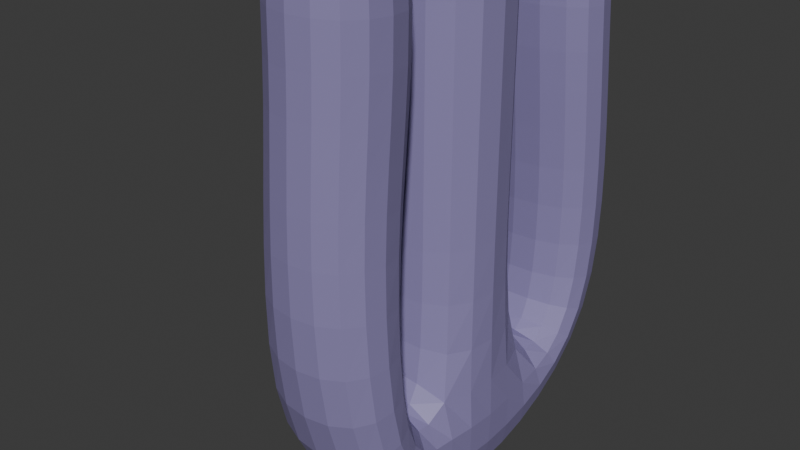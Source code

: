 # Source: button.blend  (saved by Blender 4.1.23; exported with 4.5.12 LTS)
import bpy
from mathutils import Matrix  # noqa: F401  (used for matrix-valued properties, if any)

bpy.ops.wm.read_factory_settings(use_empty=True)
scene = bpy.context.scene
scene.name = 'Scene'

# ---- collections
col_collection = bpy.data.collections.new('Collection'); scene.collection.children.link(col_collection)

# ---- materials (node trees are filled in below, after node groups)
mat_material = bpy.data.materials.new('Material')
mat_material.alpha_threshold = 0.0
mat_material.use_transparent_shadow = False
mat_material.roughness = 0.5
mat_material.line_color = (0.0, 0.0, 0.0, 1.0)

# ---- material node trees
mat_material.use_nodes = True; mat_material.node_tree.nodes.clear()
_N = mat_material.node_tree.nodes; _L = mat_material.node_tree.links
n0 = _N.new('ShaderNodeOutputMaterial'); n0.name = 'Material Output'; n0.location = (300, 300)
n1 = _N.new('ShaderNodeBsdfPrincipled'); n1.name = 'Principled BSDF'; n1.location = (10, 300)
n1.inputs[0].default_value = (0.2661, 0.2282, 0.4454, 1.0)
n1.inputs[3].default_value = 1.45
_L.new(n1.outputs[0], n0.inputs[0])
n0.is_active_output = True

# ---- world
world_world = bpy.data.worlds.new('World'); scene.world = world_world
world_world.use_nodes = True; world_world.node_tree.nodes.clear()
_N = world_world.node_tree.nodes; _L = world_world.node_tree.links
n0 = _N.new('ShaderNodeOutputWorld'); n0.name = 'World Output'; n0.location = (300, 300)
n1 = _N.new('ShaderNodeBackground'); n1.name = 'Background'; n1.location = (10, 300)
n1.inputs[0].default_value = (0.05088, 0.05088, 0.05088, 1.0)
_L.new(n1.outputs[0], n0.inputs[0])
n0.is_active_output = True
world_world.color = (0.05088, 0.05088, 0.05088)
world_world.use_sun_shadow = False
world_world.sun_shadow_jitter_overblur = 0.0

# ---- meshes
me_cube = bpy.data.meshes.new('Cube')
me_cube.from_pydata([(1.0, 1.0, 1.0), (1.0, 1.0, -1.0), (1.0, -1.0, 1.0), (1.0, -1.0, -1.0), (-1.0, 1.0, -1.0), (1.0, 1.0, 4.196), (1.0, -1.0, 4.196), (-1.0, 1.0, 4.196), (-1.0, -1.0, 4.196), (1.0, 1.0, 7.792), (1.0, -1.0, 7.792), (-1.0, 1.0, 7.792), (-1.0, -1.0, 7.792), (1.0, 1.0, 10.35), (1.0, -1.0, 10.35), (-1.0, 1.0, 10.35), (-1.0, -1.0, 10.35), (-1.0, 1.0, 1.0), (-1.0, -1.0, 1.0), (-1.0, -1.0, -1.0), (1.027, 1.855, 1.088), (1.026, 3.404, 0.9187), (1.128, 2.925, 5.997), (-1.323, 2.107, 0.945), (-0.9739, 3.404, 0.9187), (1.096, 1.761, 3.823), (1.095, 3.31, 3.653), (-0.9045, 3.31, 3.653), (-1.254, 2.013, 3.679), (-0.8156, -3.129, 0.8403), (-1.073, -1.851, 1.5), (-0.8724, 2.925, 5.997), (1.128, 1.376, 6.167), (1.184, -3.129, 0.8403), (-1.222, 1.629, 6.023), (1.172, -1.491, 1.113), (-0.7124, -3.238, 4.423), (-0.6541, -1.606, 4.208), (1.042, -3.238, 4.423), (1.1, -1.606, 4.208), (-0.5836, -3.132, 6.382), (-0.5836, -1.381, 6.276), (1.17, -3.132, 6.382), (1.17, -1.381, 6.276), (-3.228, 2.32, 3.921), (-1.525, 2.32, 4.077), (-1.525, 0.6101, 4.077), (-3.228, 0.6101, 3.921), (-3.214, 2.211, 6.23), (-1.575, 2.332, 6.221), (-1.71, 0.7008, 6.368), (-3.214, 0.7008, 6.23), (-3.393, 2.211, 8.19), (-1.89, 2.211, 8.328), (-1.89, 0.7008, 8.328), (-3.393, 0.7008, 8.19), (-0.5525, -3.246, 9.174), (-0.5525, -1.495, 9.067), (1.201, -3.246, 9.174), (1.201, -1.495, 9.067), (1.051, 2.897, 8.851), (-0.9495, 2.897, 8.851), (1.051, 1.347, 9.021), (-1.299, 1.6, 8.878)], [], [(2, 0, 5, 6), (18, 19, 29, 30), (4, 1, 3, 19), (1, 0, 2, 3), (7, 8, 12, 11), (0, 17, 7, 5), (18, 2, 6, 8), (17, 18, 8, 7), (9, 11, 15, 13), (8, 6, 10, 12), (5, 7, 11, 9), (6, 5, 9, 10), (13, 15, 16, 14), (10, 9, 13, 14), (11, 12, 16, 15), (12, 10, 14, 16), (19, 18, 46, 47), (4, 17, 23, 24), (0, 1, 21, 20), (23, 20, 25, 28), (21, 24, 27, 26), (24, 23, 28, 27), (1, 4, 24, 21), (17, 0, 20, 23), (27, 28, 34, 31), (25, 26, 22, 32), (28, 25, 32, 34), (20, 21, 26, 25), (26, 27, 31, 22), (32, 22, 60, 62), (2, 18, 30, 35), (19, 3, 33, 29), (3, 2, 35, 33), (33, 35, 39, 38), (37, 36, 40, 41), (35, 30, 37, 39), (30, 29, 36, 37), (29, 33, 38, 36), (42, 43, 59, 58), (36, 38, 42, 40), (38, 39, 43, 42), (39, 37, 41, 43), (44, 47, 51, 48), (4, 19, 47, 44), (17, 4, 44, 45), (18, 17, 45, 46), (51, 50, 54, 55), (47, 46, 50, 51), (45, 44, 48, 49), (46, 45, 49, 50), (55, 54, 53, 52), (49, 48, 52, 53), (50, 49, 53, 54), (48, 51, 55, 52), (58, 59, 57, 56), (43, 41, 57, 59), (41, 40, 56, 57), (40, 42, 58, 56), (61, 63, 62, 60), (34, 32, 62, 63), (31, 34, 63, 61), (22, 31, 61, 60)])
_uv = me_cube.uv_layers.new(name='UVMap')
_uv.uv.foreach_set('vector', [0.625, 0.75, 0.625, 0.5, 0.625, 0.5, 0.625, 0.75, 0.625, 0.0, 0.375, 0.0, 0.375, 0.0, 0.625, 0.0, 0.125, 0.5, 0.375, 0.5, 0.375, 0.75, 0.125, 0.75, 0.375, 0.5, 0.625, 0.5, 0.625, 0.75, 0.375, 0.75, 0.625, 0.25, 0.625, 0.0, 0.625, 0.0, 0.625, 0.25, 0.625, 0.5, 0.625, 0.25, 0.625, 0.25, 0.625, 0.5, 0.625, 1.0, 0.625, 0.75, 0.625, 0.75, 0.625, 1.0, 0.625, 0.25, 0.625, 0.0, 0.625, 0.0, 0.625, 0.25, 0.625, 0.5, 0.625, 0.25, 0.625, 0.25, 0.625, 0.5, 0.625, 1.0, 0.625, 0.75, 0.625, 0.75, 0.625, 1.0, 0.625, 0.5, 0.625, 0.25, 0.625, 0.25, 0.625, 0.5, 0.625, 0.75, 0.625, 0.5, 0.625, 0.5, 0.625, 0.75, 0.625, 0.5, 0.875, 0.5, 0.875, 0.75, 0.625, 0.75, 0.625, 0.75, 0.625, 0.5, 0.625, 0.5, 0.625, 0.75, 0.625, 0.25, 0.625, 0.0, 0.625, 0.0, 0.625, 0.25, 0.625, 1.0, 0.625, 0.75, 0.625, 0.75, 0.625, 1.0, 0.375, 0.0, 0.625, 0.0, 0.625, 0.0, 0.375, 0.0, 0.375, 0.25, 0.625, 0.25, 0.625, 0.25, 0.375, 0.25, 0.625, 0.5, 0.375, 0.5, 0.375, 0.5, 0.625, 0.5, 0.625, 0.25, 0.625, 0.5, 0.625, 0.5, 0.625, 0.25, 0.375, 0.5, 0.125, 0.5, 0.125, 0.5, 0.375, 0.5, 0.375, 0.25, 0.625, 0.25, 0.625, 0.25, 0.375, 0.25, 0.375, 0.5, 0.125, 0.5, 0.125, 0.5, 0.375, 0.5, 0.625, 0.25, 0.625, 0.5, 0.625, 0.5, 0.625, 0.25, 0.375, 0.25, 0.625, 0.25, 0.625, 0.25, 0.375, 0.25, 0.625, 0.5, 0.375, 0.5, 0.375, 0.5, 0.625, 0.5, 0.625, 0.25, 0.625, 0.5, 0.625, 0.5, 0.625, 0.25, 0.625, 0.5, 0.375, 0.5, 0.375, 0.5, 0.625, 0.5, 0.375, 0.5, 0.125, 0.5, 0.125, 0.5, 0.375, 0.5, 0.625, 0.5, 0.375, 0.5, 0.375, 0.5, 0.625, 0.5, 0.625, 0.75, 0.625, 1.0, 0.625, 1.0, 0.625, 0.75, 0.125, 0.75, 0.375, 0.75, 0.375, 0.75, 0.125, 0.75, 0.375, 0.75, 0.625, 0.75, 0.625, 0.75, 0.375, 0.75, 0.375, 0.75, 0.625, 0.75, 0.625, 0.75, 0.375, 0.75, 0.625, 0.0, 0.375, 0.0, 0.375, 0.0, 0.625, 0.0, 0.625, 0.75, 0.625, 1.0, 0.625, 1.0, 0.625, 0.75, 0.625, 0.0, 0.375, 0.0, 0.375, 0.0, 0.625, 0.0, 0.125, 0.75, 0.375, 0.75, 0.375, 0.75, 0.125, 0.75, 0.375, 0.75, 0.625, 0.75, 0.625, 0.75, 0.375, 0.75, 0.125, 0.75, 0.375, 0.75, 0.375, 0.75, 0.125, 0.75, 0.375, 0.75, 0.625, 0.75, 0.625, 0.75, 0.375, 0.75, 0.625, 0.75, 0.625, 1.0, 0.625, 1.0, 0.625, 0.75, 0.125, 0.5, 0.125, 0.75, 0.125, 0.75, 0.125, 0.5, 0.125, 0.5, 0.125, 0.75, 0.125, 0.75, 0.125, 0.5, 0.625, 0.25, 0.375, 0.25, 0.375, 0.25, 0.625, 0.25, 0.625, 0.0, 0.625, 0.25, 0.625, 0.25, 0.625, 0.0, 0.375, 0.0, 0.625, 0.0, 0.625, 0.0, 0.375, 0.0, 0.375, 0.0, 0.625, 0.0, 0.625, 0.0, 0.375, 0.0, 0.625, 0.25, 0.375, 0.25, 0.375, 0.25, 0.625, 0.25, 0.625, 0.0, 0.625, 0.25, 0.625, 0.25, 0.625, 0.0, 0.375, 0.0, 0.625, 0.0, 0.625, 0.25, 0.375, 0.25, 0.625, 0.25, 0.375, 0.25, 0.375, 0.25, 0.625, 0.25, 0.625, 0.0, 0.625, 0.25, 0.625, 0.25, 0.625, 0.0, 0.125, 0.5, 0.125, 0.75, 0.125, 0.75, 0.125, 0.5, 0.375, 0.75, 0.625, 0.75, 0.625, 1.0, 0.375, 1.0, 0.625, 0.75, 0.625, 1.0, 0.625, 1.0, 0.625, 0.75, 0.625, 0.0, 0.375, 0.0, 0.375, 0.0, 0.625, 0.0, 0.125, 0.75, 0.375, 0.75, 0.375, 0.75, 0.125, 0.75, 0.375, 0.25, 0.625, 0.25, 0.625, 0.5, 0.375, 0.5, 0.625, 0.25, 0.625, 0.5, 0.625, 0.5, 0.625, 0.25, 0.375, 0.25, 0.625, 0.25, 0.625, 0.25, 0.375, 0.25, 0.375, 0.5, 0.125, 0.5, 0.125, 0.5, 0.375, 0.5])
me_cube.materials.append(mat_material)
me_cube.use_mirror_vertex_groups = False
me_cube.update()
arm_armature = bpy.data.armatures.new('Armature')  # bones are not reproduced

# ---- objects
ob_cube = bpy.data.objects.new('Cube', me_cube)
ob_armature = bpy.data.objects.new('Armature', arm_armature)

# ---- transforms, parenting, visibility, modifiers, constraints
ob_cube.parent = ob_armature
ob_cube.location = (0.0, 0.0, 0.0)
ob_cube.lock_rotations_4d = False
ob_cube.empty_display_type = 'ARROWS'
ob_cube.lineart.crease_threshold = 0.0
_vg = ob_cube.vertex_groups.new(name='Bone')
for _i, _w in zip([0, 1, 2, 18, 19, 20, 30, 46], [0.6949, 0.05541, 0.08919, 0.5744, 0.09558, 0.0626, 0.03093, 0.009631]): _vg.add([_i], _w, 'REPLACE')
_vg = ob_cube.vertex_groups.new(name='Bone.001')
for _i, _w in zip([0, 2, 5, 6, 7, 8, 18], [0.002533, 0.006421, 0.9618, 0.9543, 0.9567, 0.9514, 0.01786]): _vg.add([_i], _w, 'REPLACE')
_vg = ob_cube.vertex_groups.new(name='Bone.002')
for _i, _w in zip([9, 10, 11, 12, 13, 14, 15, 16], [0.9775, 0.9761, 0.9775, 0.9761, 0.9981, 0.9979, 0.998, 0.9979]): _vg.add([_i], _w, 'REPLACE')
_vg = ob_cube.vertex_groups.new(name='Bone.003')
for _i, _w in zip([0, 1, 2, 3, 4, 18, 19, 33, 35], [0.06031, 0.05993, 0.742, 0.8799, 0.05537, 0.1544, 0.787, 0.02196, 0.08356]): _vg.add([_i], _w, 'REPLACE')
_vg = ob_cube.vertex_groups.new(name='Bone.004')
for _i, _w in zip([2, 3, 18, 19, 29, 30, 33, 35, 39], [0.107, 0.02913, 0.0812, 0.02352, 0.9564, 0.8959, 0.9364, 0.86, 0.01497]): _vg.add([_i], _w, 'REPLACE')
_vg = ob_cube.vertex_groups.new(name='Bone.005')
for _i, _w in zip([30, 35, 36, 37, 38, 39, 41, 42, 43], [0.01005, 0.02135, 0.9668, 0.9572, 0.9432, 0.9293, 0.003738, 0.02759, 0.04088]): _vg.add([_i], _w, 'REPLACE')
_vg = ob_cube.vertex_groups.new(name='Bone.006')
for _i, _w in zip([38, 39, 40, 41, 42, 43, 56, 57, 58, 59], [0.01774, 0.01846, 0.9801, 0.9725, 0.9602, 0.9529, 0.9985, 0.9983, 0.9964, 0.9961]): _vg.add([_i], _w, 'REPLACE')
_vg = ob_cube.vertex_groups.new(name='Bone.007')
for _i, _w in zip([0, 1, 3, 4, 19, 23, 24], [0.05498, 0.8341, 0.05311, 0.7964, 0.06841, 0.001692, 0.0004637]): _vg.add([_i], _w, 'REPLACE')
_vg = ob_cube.vertex_groups.new(name='Bone.008')
for _i, _w in zip([0, 1, 4, 20, 21, 23, 24, 25, 26, 28], [0.08892, 0.01214, 0.02479, 0.8697, 0.9413, 0.8416, 0.9195, 0.002856, 0.006157, 0.01047]): _vg.add([_i], _w, 'REPLACE')
_vg = ob_cube.vertex_groups.new(name='Bone.009')
for _i, _w in zip([20, 21, 22, 23, 24, 25, 26, 27, 28, 31, 32, 34], [0.01792, 0.01474, 0.01658, 0.03122, 0.01541, 0.9351, 0.9441, 0.9521, 0.9326, 0.003964, 0.01158, 0.01471]): _vg.add([_i], _w, 'REPLACE')
_vg = ob_cube.vertex_groups.new(name='Bone.010')
for _i, _w in zip([22, 25, 26, 28, 31, 32, 34, 60, 61, 62, 63], [0.9657, 0.02134, 0.002345, 0.0157, 0.9722, 0.9682, 0.9664, 0.9972, 0.9975, 0.9971, 0.9968]): _vg.add([_i], _w, 'REPLACE')
_vg = ob_cube.vertex_groups.new(name='Bone.011')
for _i, _w in zip([0, 4, 17, 18, 23, 44], [0.06081, 0.1011, 0.9477, 0.08121, 0.08151, 0.01926]): _vg.add([_i], _w, 'REPLACE')
_vg = ob_cube.vertex_groups.new(name='Bone.012')
for _i, _w in zip([18, 44, 45, 46, 47, 48, 49], [0.05679, 0.9602, 0.9686, 0.9473, 0.9655, 0.01049, 0.02111]): _vg.add([_i], _w, 'REPLACE')
_vg = ob_cube.vertex_groups.new(name='Bone.013')
for _i, _w in zip([48, 49, 50, 51, 52, 53, 54, 55], [0.9692, 0.964, 0.9822, 0.9773, 0.9963, 0.9961, 0.9979, 0.9976]): _vg.add([_i], _w, 'REPLACE')
_m = ob_cube.modifiers.new('Subdivision', 'SUBSURF')
_m.levels = 3
_m = ob_cube.modifiers.new('Armature', 'ARMATURE')
_m.object = ob_armature
ob_armature.location = (0.0, 0.0, 0.0)

# ---- collection membership
col_collection.objects.link(ob_cube)
col_collection.objects.link(ob_armature)

# ---- scene / render settings (as saved in the file)
scene.frame_start = 1; scene.frame_end = 80; scene.frame_set(28)
scene.render.engine = 'BLENDER_EEVEE_NEXT'
scene.cycles.sampling_pattern = 'TABULATED_SOBOL'
scene.eevee.ray_tracing_options.trace_max_roughness = 0.0
bpy.context.view_layer.update()

# ---- added for rendering (the .blend has no active camera and no usable light): camera, sun
cam_auto = bpy.data.cameras.new('AutoCamera')
cam_auto.lens = 50.0
cam_auto.sensor_width = 36.0
cam_auto.clip_end = 1000.0
ob_auto_camera = bpy.data.objects.new('AutoCamera', cam_auto)
scene.collection.objects.link(ob_auto_camera)
ob_auto_camera.location = (8.3392, -10.8925, 10.3895)
ob_auto_camera.rotation_euler = (1.09748, -7.21219e-08, 0.694738)
scene.camera = ob_auto_camera
light_auto_sun = bpy.data.lights.new('AutoSun', 'SUN')
light_auto_sun.energy = 3.0
light_auto_sun.angle = 0.0523599
ob_auto_sun = bpy.data.objects.new('AutoSun', light_auto_sun)
scene.collection.objects.link(ob_auto_sun)
ob_auto_sun.rotation_euler = (0.872665, 0.174533, 0.523599)
bpy.context.view_layer.update()
